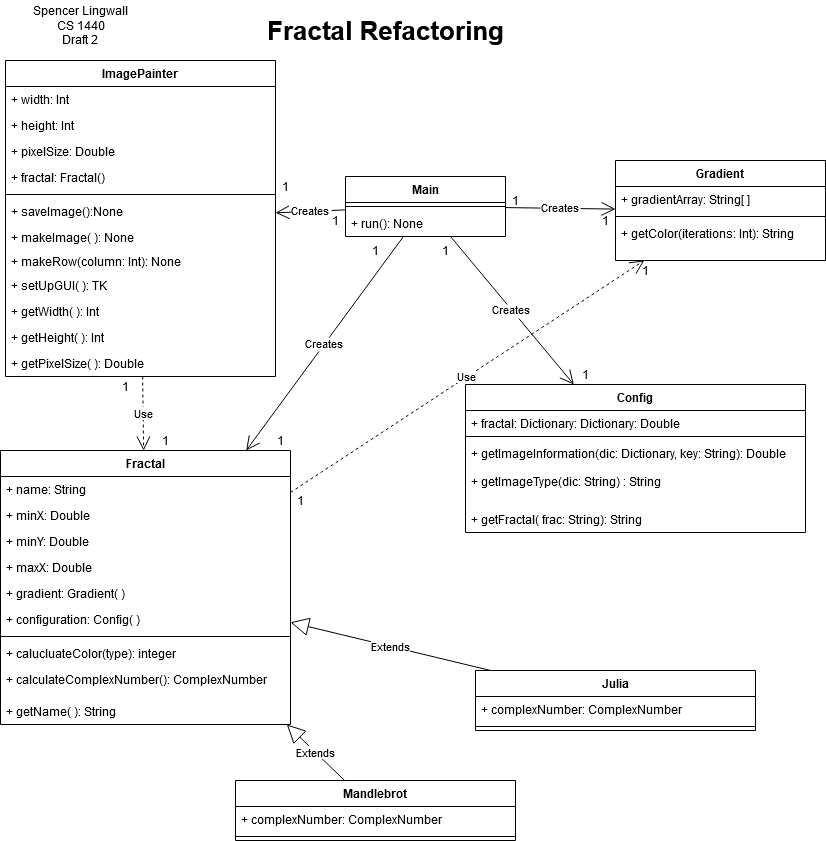

The diagram above was exported from draw.io. Its source (the exported page's mxGraphModel, read from the mxfile embedded in the PNG):
<mxGraphModel dx="1102" dy="611" grid="1" gridSize="10" guides="1" tooltips="1" connect="1" arrows="1" fold="1" page="1" pageScale="1" pageWidth="850" pageHeight="1100" background="#FFFFFF" math="0" shadow="0">
  <root>
    <mxCell id="0" />
    <mxCell id="1" parent="0" />
    <mxCell id="kiZNvLvrDski6B-ZLgry-1" value="Main" style="swimlane;fontStyle=1;align=center;verticalAlign=top;childLayout=stackLayout;horizontal=1;startSize=26;horizontalStack=0;resizeParent=1;resizeParentMax=0;resizeLast=0;collapsible=1;marginBottom=0;" vertex="1" parent="1">
      <mxGeometry x="370" y="216" width="160" height="60" as="geometry" />
    </mxCell>
    <mxCell id="kiZNvLvrDski6B-ZLgry-3" value="" style="line;strokeWidth=1;fillColor=none;align=left;verticalAlign=middle;spacingTop=-1;spacingLeft=3;spacingRight=3;rotatable=0;labelPosition=right;points=[];portConstraint=eastwest;" vertex="1" parent="kiZNvLvrDski6B-ZLgry-1">
      <mxGeometry y="26" width="160" height="8" as="geometry" />
    </mxCell>
    <mxCell id="kiZNvLvrDski6B-ZLgry-4" value="+ run(): None" style="text;strokeColor=none;fillColor=none;align=left;verticalAlign=top;spacingLeft=4;spacingRight=4;overflow=hidden;rotatable=0;points=[[0,0.5],[1,0.5]];portConstraint=eastwest;" vertex="1" parent="kiZNvLvrDski6B-ZLgry-1">
      <mxGeometry y="34" width="160" height="26" as="geometry" />
    </mxCell>
    <mxCell id="kiZNvLvrDski6B-ZLgry-5" value="Config" style="swimlane;fontStyle=1;align=center;verticalAlign=top;childLayout=stackLayout;horizontal=1;startSize=26;horizontalStack=0;resizeParent=1;resizeParentMax=0;resizeLast=0;collapsible=1;marginBottom=0;" vertex="1" parent="1">
      <mxGeometry x="490" y="424" width="340" height="148" as="geometry" />
    </mxCell>
    <mxCell id="kiZNvLvrDski6B-ZLgry-6" value="+ fractal: Dictionary: Dictionary: Double" style="text;strokeColor=none;fillColor=none;align=left;verticalAlign=top;spacingLeft=4;spacingRight=4;overflow=hidden;rotatable=0;points=[[0,0.5],[1,0.5]];portConstraint=eastwest;" vertex="1" parent="kiZNvLvrDski6B-ZLgry-5">
      <mxGeometry y="26" width="340" height="22" as="geometry" />
    </mxCell>
    <mxCell id="kiZNvLvrDski6B-ZLgry-7" value="" style="line;strokeWidth=1;fillColor=none;align=left;verticalAlign=middle;spacingTop=-1;spacingLeft=3;spacingRight=3;rotatable=0;labelPosition=right;points=[];portConstraint=eastwest;" vertex="1" parent="kiZNvLvrDski6B-ZLgry-5">
      <mxGeometry y="48" width="340" height="8" as="geometry" />
    </mxCell>
    <mxCell id="kiZNvLvrDski6B-ZLgry-8" value="+ getImageInformation(dic: Dictionary, key: String): Double " style="text;strokeColor=none;fillColor=none;align=left;verticalAlign=top;spacingLeft=4;spacingRight=4;overflow=hidden;rotatable=0;points=[[0,0.5],[1,0.5]];portConstraint=eastwest;" vertex="1" parent="kiZNvLvrDski6B-ZLgry-5">
      <mxGeometry y="56" width="340" height="28" as="geometry" />
    </mxCell>
    <mxCell id="kiZNvLvrDski6B-ZLgry-26" value="+ getImageType(dic: String) : String " style="text;strokeColor=none;fillColor=none;align=left;verticalAlign=top;spacingLeft=4;spacingRight=4;overflow=hidden;rotatable=0;points=[[0,0.5],[1,0.5]];portConstraint=eastwest;" vertex="1" parent="kiZNvLvrDski6B-ZLgry-5">
      <mxGeometry y="84" width="340" height="38" as="geometry" />
    </mxCell>
    <mxCell id="kiZNvLvrDski6B-ZLgry-100" value="+ getFractal( frac: String): String" style="text;strokeColor=none;fillColor=none;align=left;verticalAlign=top;spacingLeft=4;spacingRight=4;overflow=hidden;rotatable=0;points=[[0,0.5],[1,0.5]];portConstraint=eastwest;" vertex="1" parent="kiZNvLvrDski6B-ZLgry-5">
      <mxGeometry y="122" width="340" height="26" as="geometry" />
    </mxCell>
    <mxCell id="kiZNvLvrDski6B-ZLgry-9" value="Mandlebrot" style="swimlane;fontStyle=1;align=center;verticalAlign=top;childLayout=stackLayout;horizontal=1;startSize=26;horizontalStack=0;resizeParent=1;resizeParentMax=0;resizeLast=0;collapsible=1;marginBottom=0;" vertex="1" parent="1">
      <mxGeometry x="260" y="820" width="280" height="60" as="geometry" />
    </mxCell>
    <mxCell id="kiZNvLvrDski6B-ZLgry-10" value="+ complexNumber: ComplexNumber" style="text;strokeColor=none;fillColor=none;align=left;verticalAlign=top;spacingLeft=4;spacingRight=4;overflow=hidden;rotatable=0;points=[[0,0.5],[1,0.5]];portConstraint=eastwest;" vertex="1" parent="kiZNvLvrDski6B-ZLgry-9">
      <mxGeometry y="26" width="280" height="26" as="geometry" />
    </mxCell>
    <mxCell id="kiZNvLvrDski6B-ZLgry-11" value="" style="line;strokeWidth=1;fillColor=none;align=left;verticalAlign=middle;spacingTop=-1;spacingLeft=3;spacingRight=3;rotatable=0;labelPosition=right;points=[];portConstraint=eastwest;" vertex="1" parent="kiZNvLvrDski6B-ZLgry-9">
      <mxGeometry y="52" width="280" height="8" as="geometry" />
    </mxCell>
    <mxCell id="kiZNvLvrDski6B-ZLgry-13" value="Julia" style="swimlane;fontStyle=1;align=center;verticalAlign=top;childLayout=stackLayout;horizontal=1;startSize=26;horizontalStack=0;resizeParent=1;resizeParentMax=0;resizeLast=0;collapsible=1;marginBottom=0;" vertex="1" parent="1">
      <mxGeometry x="500" y="710" width="280" height="60" as="geometry" />
    </mxCell>
    <mxCell id="kiZNvLvrDski6B-ZLgry-98" value="+ complexNumber: ComplexNumber" style="text;strokeColor=none;fillColor=none;align=left;verticalAlign=top;spacingLeft=4;spacingRight=4;overflow=hidden;rotatable=0;points=[[0,0.5],[1,0.5]];portConstraint=eastwest;" vertex="1" parent="kiZNvLvrDski6B-ZLgry-13">
      <mxGeometry y="26" width="280" height="26" as="geometry" />
    </mxCell>
    <mxCell id="kiZNvLvrDski6B-ZLgry-15" value="" style="line;strokeWidth=1;fillColor=none;align=left;verticalAlign=middle;spacingTop=-1;spacingLeft=3;spacingRight=3;rotatable=0;labelPosition=right;points=[];portConstraint=eastwest;" vertex="1" parent="kiZNvLvrDski6B-ZLgry-13">
      <mxGeometry y="52" width="280" height="8" as="geometry" />
    </mxCell>
    <mxCell id="kiZNvLvrDski6B-ZLgry-17" value="Gradient" style="swimlane;fontStyle=1;align=center;verticalAlign=top;childLayout=stackLayout;horizontal=1;startSize=26;horizontalStack=0;resizeParent=1;resizeParentMax=0;resizeLast=0;collapsible=1;marginBottom=0;" vertex="1" parent="1">
      <mxGeometry x="640" y="200" width="210" height="100" as="geometry" />
    </mxCell>
    <mxCell id="kiZNvLvrDski6B-ZLgry-18" value="+ gradientArray: String[ ]" style="text;strokeColor=none;fillColor=none;align=left;verticalAlign=top;spacingLeft=4;spacingRight=4;overflow=hidden;rotatable=0;points=[[0,0.5],[1,0.5]];portConstraint=eastwest;" vertex="1" parent="kiZNvLvrDski6B-ZLgry-17">
      <mxGeometry y="26" width="210" height="26" as="geometry" />
    </mxCell>
    <mxCell id="kiZNvLvrDski6B-ZLgry-19" value="" style="line;strokeWidth=1;fillColor=none;align=left;verticalAlign=middle;spacingTop=-1;spacingLeft=3;spacingRight=3;rotatable=0;labelPosition=right;points=[];portConstraint=eastwest;" vertex="1" parent="kiZNvLvrDski6B-ZLgry-17">
      <mxGeometry y="52" width="210" height="8" as="geometry" />
    </mxCell>
    <mxCell id="kiZNvLvrDski6B-ZLgry-20" value="+ getColor(iterations: Int): String" style="text;strokeColor=none;fillColor=none;align=left;verticalAlign=top;spacingLeft=4;spacingRight=4;overflow=hidden;rotatable=0;points=[[0,0.5],[1,0.5]];portConstraint=eastwest;" vertex="1" parent="kiZNvLvrDski6B-ZLgry-17">
      <mxGeometry y="60" width="210" height="40" as="geometry" />
    </mxCell>
    <mxCell id="kiZNvLvrDski6B-ZLgry-21" value="ImagePainter" style="swimlane;fontStyle=1;align=center;verticalAlign=top;childLayout=stackLayout;horizontal=1;startSize=26;horizontalStack=0;resizeParent=1;resizeParentMax=0;resizeLast=0;collapsible=1;marginBottom=0;" vertex="1" parent="1">
      <mxGeometry x="30" y="100" width="270" height="316" as="geometry" />
    </mxCell>
    <mxCell id="kiZNvLvrDski6B-ZLgry-22" value="+ width: Int" style="text;strokeColor=none;fillColor=none;align=left;verticalAlign=top;spacingLeft=4;spacingRight=4;overflow=hidden;rotatable=0;points=[[0,0.5],[1,0.5]];portConstraint=eastwest;" vertex="1" parent="kiZNvLvrDski6B-ZLgry-21">
      <mxGeometry y="26" width="270" height="26" as="geometry" />
    </mxCell>
    <mxCell id="kiZNvLvrDski6B-ZLgry-33" value="+ height: Int" style="text;strokeColor=none;fillColor=none;align=left;verticalAlign=top;spacingLeft=4;spacingRight=4;overflow=hidden;rotatable=0;points=[[0,0.5],[1,0.5]];portConstraint=eastwest;" vertex="1" parent="kiZNvLvrDski6B-ZLgry-21">
      <mxGeometry y="52" width="270" height="26" as="geometry" />
    </mxCell>
    <mxCell id="kiZNvLvrDski6B-ZLgry-95" value="+ pixelSize: Double" style="text;strokeColor=none;fillColor=none;align=left;verticalAlign=top;spacingLeft=4;spacingRight=4;overflow=hidden;rotatable=0;points=[[0,0.5],[1,0.5]];portConstraint=eastwest;" vertex="1" parent="kiZNvLvrDski6B-ZLgry-21">
      <mxGeometry y="78" width="270" height="26" as="geometry" />
    </mxCell>
    <mxCell id="kiZNvLvrDski6B-ZLgry-94" value="+ fractal: Fractal()" style="text;strokeColor=none;fillColor=none;align=left;verticalAlign=top;spacingLeft=4;spacingRight=4;overflow=hidden;rotatable=0;points=[[0,0.5],[1,0.5]];portConstraint=eastwest;" vertex="1" parent="kiZNvLvrDski6B-ZLgry-21">
      <mxGeometry y="104" width="270" height="26" as="geometry" />
    </mxCell>
    <mxCell id="kiZNvLvrDski6B-ZLgry-23" value="" style="line;strokeWidth=1;fillColor=none;align=left;verticalAlign=middle;spacingTop=-1;spacingLeft=3;spacingRight=3;rotatable=0;labelPosition=right;points=[];portConstraint=eastwest;" vertex="1" parent="kiZNvLvrDski6B-ZLgry-21">
      <mxGeometry y="130" width="270" height="8" as="geometry" />
    </mxCell>
    <mxCell id="kiZNvLvrDski6B-ZLgry-30" value="+ saveImage():None" style="text;strokeColor=none;fillColor=none;align=left;verticalAlign=top;spacingLeft=4;spacingRight=4;overflow=hidden;rotatable=0;points=[[0,0.5],[1,0.5]];portConstraint=eastwest;" vertex="1" parent="kiZNvLvrDski6B-ZLgry-21">
      <mxGeometry y="138" width="270" height="26" as="geometry" />
    </mxCell>
    <mxCell id="kiZNvLvrDski6B-ZLgry-31" value="+ makeImage( ): None" style="text;strokeColor=none;fillColor=none;align=left;verticalAlign=top;spacingLeft=4;spacingRight=4;overflow=hidden;rotatable=0;points=[[0,0.5],[1,0.5]];portConstraint=eastwest;" vertex="1" parent="kiZNvLvrDski6B-ZLgry-21">
      <mxGeometry y="164" width="270" height="24" as="geometry" />
    </mxCell>
    <mxCell id="kiZNvLvrDski6B-ZLgry-32" value="+ makeRow(column: Int): None" style="text;strokeColor=none;fillColor=none;align=left;verticalAlign=top;spacingLeft=4;spacingRight=4;overflow=hidden;rotatable=0;points=[[0,0.5],[1,0.5]];portConstraint=eastwest;" vertex="1" parent="kiZNvLvrDski6B-ZLgry-21">
      <mxGeometry y="188" width="270" height="24" as="geometry" />
    </mxCell>
    <mxCell id="kiZNvLvrDski6B-ZLgry-24" value="+ setUpGUI( ): TK" style="text;strokeColor=none;fillColor=none;align=left;verticalAlign=top;spacingLeft=4;spacingRight=4;overflow=hidden;rotatable=0;points=[[0,0.5],[1,0.5]];portConstraint=eastwest;" vertex="1" parent="kiZNvLvrDski6B-ZLgry-21">
      <mxGeometry y="212" width="270" height="26" as="geometry" />
    </mxCell>
    <mxCell id="kiZNvLvrDski6B-ZLgry-90" value="+ getWidth( ): Int" style="text;strokeColor=none;fillColor=none;align=left;verticalAlign=top;spacingLeft=4;spacingRight=4;overflow=hidden;rotatable=0;points=[[0,0.5],[1,0.5]];portConstraint=eastwest;" vertex="1" parent="kiZNvLvrDski6B-ZLgry-21">
      <mxGeometry y="238" width="270" height="26" as="geometry" />
    </mxCell>
    <mxCell id="kiZNvLvrDski6B-ZLgry-91" value="+ getHeight( ): Int" style="text;strokeColor=none;fillColor=none;align=left;verticalAlign=top;spacingLeft=4;spacingRight=4;overflow=hidden;rotatable=0;points=[[0,0.5],[1,0.5]];portConstraint=eastwest;" vertex="1" parent="kiZNvLvrDski6B-ZLgry-21">
      <mxGeometry y="264" width="270" height="26" as="geometry" />
    </mxCell>
    <mxCell id="kiZNvLvrDski6B-ZLgry-96" value="+ getPixelSize( ): Double" style="text;strokeColor=none;fillColor=none;align=left;verticalAlign=top;spacingLeft=4;spacingRight=4;overflow=hidden;rotatable=0;points=[[0,0.5],[1,0.5]];portConstraint=eastwest;" vertex="1" parent="kiZNvLvrDski6B-ZLgry-21">
      <mxGeometry y="290" width="270" height="26" as="geometry" />
    </mxCell>
    <mxCell id="kiZNvLvrDski6B-ZLgry-34" value="Use" style="endArrow=open;endSize=12;dashed=1;html=1;" edge="1" parent="1" source="kiZNvLvrDski6B-ZLgry-21" target="kiZNvLvrDski6B-ZLgry-42">
      <mxGeometry width="160" relative="1" as="geometry">
        <mxPoint x="110" y="260" as="sourcePoint" />
        <mxPoint x="80" y="450" as="targetPoint" />
      </mxGeometry>
    </mxCell>
    <mxCell id="kiZNvLvrDski6B-ZLgry-42" value="Fractal" style="swimlane;fontStyle=1;align=center;verticalAlign=top;childLayout=stackLayout;horizontal=1;startSize=26;horizontalStack=0;resizeParent=1;resizeParentMax=0;resizeLast=0;collapsible=1;marginBottom=0;" vertex="1" parent="1">
      <mxGeometry x="25" y="490" width="290" height="274" as="geometry" />
    </mxCell>
    <mxCell id="kiZNvLvrDski6B-ZLgry-92" value="+ name: String" style="text;strokeColor=none;fillColor=none;align=left;verticalAlign=top;spacingLeft=4;spacingRight=4;overflow=hidden;rotatable=0;points=[[0,0.5],[1,0.5]];portConstraint=eastwest;" vertex="1" parent="kiZNvLvrDski6B-ZLgry-42">
      <mxGeometry y="26" width="290" height="26" as="geometry" />
    </mxCell>
    <mxCell id="kiZNvLvrDski6B-ZLgry-46" value="+ minX: Double" style="text;strokeColor=none;fillColor=none;align=left;verticalAlign=top;spacingLeft=4;spacingRight=4;overflow=hidden;rotatable=0;points=[[0,0.5],[1,0.5]];portConstraint=eastwest;" vertex="1" parent="kiZNvLvrDski6B-ZLgry-42">
      <mxGeometry y="52" width="290" height="26" as="geometry" />
    </mxCell>
    <mxCell id="kiZNvLvrDski6B-ZLgry-47" value="+ minY: Double" style="text;strokeColor=none;fillColor=none;align=left;verticalAlign=top;spacingLeft=4;spacingRight=4;overflow=hidden;rotatable=0;points=[[0,0.5],[1,0.5]];portConstraint=eastwest;" vertex="1" parent="kiZNvLvrDski6B-ZLgry-42">
      <mxGeometry y="78" width="290" height="26" as="geometry" />
    </mxCell>
    <mxCell id="kiZNvLvrDski6B-ZLgry-48" value="+ maxX: Double" style="text;strokeColor=none;fillColor=none;align=left;verticalAlign=top;spacingLeft=4;spacingRight=4;overflow=hidden;rotatable=0;points=[[0,0.5],[1,0.5]];portConstraint=eastwest;" vertex="1" parent="kiZNvLvrDski6B-ZLgry-42">
      <mxGeometry y="104" width="290" height="26" as="geometry" />
    </mxCell>
    <mxCell id="kiZNvLvrDski6B-ZLgry-68" value="+ gradient: Gradient( )" style="text;strokeColor=none;fillColor=none;align=left;verticalAlign=top;spacingLeft=4;spacingRight=4;overflow=hidden;rotatable=0;points=[[0,0.5],[1,0.5]];portConstraint=eastwest;" vertex="1" parent="kiZNvLvrDski6B-ZLgry-42">
      <mxGeometry y="130" width="290" height="26" as="geometry" />
    </mxCell>
    <mxCell id="kiZNvLvrDski6B-ZLgry-69" value="+ configuration: Config( )" style="text;strokeColor=none;fillColor=none;align=left;verticalAlign=top;spacingLeft=4;spacingRight=4;overflow=hidden;rotatable=0;points=[[0,0.5],[1,0.5]];portConstraint=eastwest;" vertex="1" parent="kiZNvLvrDski6B-ZLgry-42">
      <mxGeometry y="156" width="290" height="26" as="geometry" />
    </mxCell>
    <mxCell id="kiZNvLvrDski6B-ZLgry-44" value="" style="line;strokeWidth=1;fillColor=none;align=left;verticalAlign=middle;spacingTop=-1;spacingLeft=3;spacingRight=3;rotatable=0;labelPosition=right;points=[];portConstraint=eastwest;" vertex="1" parent="kiZNvLvrDski6B-ZLgry-42">
      <mxGeometry y="182" width="290" height="8" as="geometry" />
    </mxCell>
    <mxCell id="kiZNvLvrDski6B-ZLgry-50" value="+ calucluateColor(type): integer" style="text;strokeColor=none;fillColor=none;align=left;verticalAlign=top;spacingLeft=4;spacingRight=4;overflow=hidden;rotatable=0;points=[[0,0.5],[1,0.5]];portConstraint=eastwest;" vertex="1" parent="kiZNvLvrDski6B-ZLgry-42">
      <mxGeometry y="190" width="290" height="26" as="geometry" />
    </mxCell>
    <mxCell id="kiZNvLvrDski6B-ZLgry-51" value="+ calculateComplexNumber(): ComplexNumber" style="text;strokeColor=none;fillColor=none;align=left;verticalAlign=top;spacingLeft=4;spacingRight=4;overflow=hidden;rotatable=0;points=[[0,0.5],[1,0.5]];portConstraint=eastwest;" vertex="1" parent="kiZNvLvrDski6B-ZLgry-42">
      <mxGeometry y="216" width="290" height="32" as="geometry" />
    </mxCell>
    <mxCell id="kiZNvLvrDski6B-ZLgry-93" value="+ getName( ): String" style="text;strokeColor=none;fillColor=none;align=left;verticalAlign=top;spacingLeft=4;spacingRight=4;overflow=hidden;rotatable=0;points=[[0,0.5],[1,0.5]];portConstraint=eastwest;" vertex="1" parent="kiZNvLvrDski6B-ZLgry-42">
      <mxGeometry y="248" width="290" height="26" as="geometry" />
    </mxCell>
    <mxCell id="kiZNvLvrDski6B-ZLgry-52" value="Extends" style="endArrow=block;endSize=16;endFill=0;html=1;" edge="1" parent="1" source="kiZNvLvrDski6B-ZLgry-9" target="kiZNvLvrDski6B-ZLgry-42">
      <mxGeometry width="160" relative="1" as="geometry">
        <mxPoint x="70" y="660" as="sourcePoint" />
        <mxPoint x="230" y="660" as="targetPoint" />
      </mxGeometry>
    </mxCell>
    <mxCell id="kiZNvLvrDski6B-ZLgry-53" value="Extends" style="endArrow=block;endSize=16;endFill=0;html=1;" edge="1" parent="1" source="kiZNvLvrDski6B-ZLgry-13" target="kiZNvLvrDski6B-ZLgry-42">
      <mxGeometry width="160" relative="1" as="geometry">
        <mxPoint x="500" y="550" as="sourcePoint" />
        <mxPoint x="660" y="550" as="targetPoint" />
      </mxGeometry>
    </mxCell>
    <mxCell id="kiZNvLvrDski6B-ZLgry-60" value="Creates" style="endArrow=open;endSize=12;" edge="1" parent="1" source="kiZNvLvrDski6B-ZLgry-1" target="kiZNvLvrDski6B-ZLgry-42">
      <mxGeometry width="160" relative="1" as="geometry">
        <mxPoint x="380" y="480" as="sourcePoint" />
        <mxPoint x="540" y="480" as="targetPoint" />
        <mxPoint as="offset" />
      </mxGeometry>
    </mxCell>
    <mxCell id="kiZNvLvrDski6B-ZLgry-63" value="Creates" style="endArrow=open;endSize=12;" edge="1" parent="1" source="kiZNvLvrDski6B-ZLgry-1" target="kiZNvLvrDski6B-ZLgry-21">
      <mxGeometry width="160" relative="1" as="geometry">
        <mxPoint x="390" y="490" as="sourcePoint" />
        <mxPoint x="550" y="490" as="targetPoint" />
        <mxPoint as="offset" />
      </mxGeometry>
    </mxCell>
    <mxCell id="kiZNvLvrDski6B-ZLgry-64" value="Creates" style="endArrow=open;endSize=12;" edge="1" parent="1" source="kiZNvLvrDski6B-ZLgry-1" target="kiZNvLvrDski6B-ZLgry-17">
      <mxGeometry width="160" relative="1" as="geometry">
        <mxPoint x="383.0046153846155" y="461" as="sourcePoint" />
        <mxPoint x="467.62" y="561" as="targetPoint" />
        <mxPoint as="offset" />
      </mxGeometry>
    </mxCell>
    <mxCell id="kiZNvLvrDski6B-ZLgry-65" value="Creates" style="endArrow=open;endSize=12;" edge="1" parent="1" source="kiZNvLvrDski6B-ZLgry-1" target="kiZNvLvrDski6B-ZLgry-5">
      <mxGeometry width="160" relative="1" as="geometry">
        <mxPoint x="425.3846153846156" y="450" as="sourcePoint" />
        <mxPoint x="509.9999999999999" y="550" as="targetPoint" />
        <mxPoint as="offset" />
      </mxGeometry>
    </mxCell>
    <mxCell id="kiZNvLvrDski6B-ZLgry-66" value="Use" style="endArrow=open;endSize=12;dashed=1;html=1;" edge="1" parent="1" source="kiZNvLvrDski6B-ZLgry-42" target="kiZNvLvrDski6B-ZLgry-17">
      <mxGeometry width="160" relative="1" as="geometry">
        <mxPoint x="360" y="510" as="sourcePoint" />
        <mxPoint x="520" y="510" as="targetPoint" />
      </mxGeometry>
    </mxCell>
    <mxCell id="kiZNvLvrDski6B-ZLgry-74" value="1" style="text;html=1;align=center;verticalAlign=middle;resizable=0;points=[];autosize=1;" vertex="1" parent="1">
      <mxGeometry x="180" y="470" width="20" height="20" as="geometry" />
    </mxCell>
    <mxCell id="kiZNvLvrDski6B-ZLgry-75" value="1" style="text;html=1;align=center;verticalAlign=middle;resizable=0;points=[];autosize=1;" vertex="1" parent="1">
      <mxGeometry x="140" y="416" width="20" height="20" as="geometry" />
    </mxCell>
    <mxCell id="kiZNvLvrDski6B-ZLgry-76" value="1" style="text;html=1;align=center;verticalAlign=middle;resizable=0;points=[];autosize=1;" vertex="1" parent="1">
      <mxGeometry x="300" y="216" width="20" height="20" as="geometry" />
    </mxCell>
    <mxCell id="kiZNvLvrDski6B-ZLgry-77" value="1" style="text;html=1;align=center;verticalAlign=middle;resizable=0;points=[];autosize=1;" vertex="1" parent="1">
      <mxGeometry x="350" y="250" width="20" height="20" as="geometry" />
    </mxCell>
    <mxCell id="kiZNvLvrDski6B-ZLgry-78" value="1" style="text;html=1;align=center;verticalAlign=middle;resizable=0;points=[];autosize=1;" vertex="1" parent="1">
      <mxGeometry x="295" y="470" width="20" height="20" as="geometry" />
    </mxCell>
    <mxCell id="kiZNvLvrDski6B-ZLgry-79" value="1" style="text;html=1;align=center;verticalAlign=middle;resizable=0;points=[];autosize=1;" vertex="1" parent="1">
      <mxGeometry x="390" y="280" width="20" height="20" as="geometry" />
    </mxCell>
    <mxCell id="kiZNvLvrDski6B-ZLgry-80" value="1" style="text;html=1;align=center;verticalAlign=middle;resizable=0;points=[];autosize=1;" vertex="1" parent="1">
      <mxGeometry x="460" y="280" width="20" height="20" as="geometry" />
    </mxCell>
    <mxCell id="kiZNvLvrDski6B-ZLgry-81" value="1" style="text;html=1;align=center;verticalAlign=middle;resizable=0;points=[];autosize=1;" vertex="1" parent="1">
      <mxGeometry x="600" y="404" width="20" height="20" as="geometry" />
    </mxCell>
    <mxCell id="kiZNvLvrDski6B-ZLgry-82" value="1" style="text;html=1;align=center;verticalAlign=middle;resizable=0;points=[];autosize=1;" vertex="1" parent="1">
      <mxGeometry x="530" y="230" width="20" height="20" as="geometry" />
    </mxCell>
    <mxCell id="kiZNvLvrDski6B-ZLgry-83" value="1" style="text;html=1;align=center;verticalAlign=middle;resizable=0;points=[];autosize=1;" vertex="1" parent="1">
      <mxGeometry x="620" y="250" width="20" height="20" as="geometry" />
    </mxCell>
    <mxCell id="kiZNvLvrDski6B-ZLgry-84" value="1" style="text;html=1;align=center;verticalAlign=middle;resizable=0;points=[];autosize=1;" vertex="1" parent="1">
      <mxGeometry x="660" y="300" width="20" height="20" as="geometry" />
    </mxCell>
    <mxCell id="kiZNvLvrDski6B-ZLgry-86" value="1" style="text;html=1;align=center;verticalAlign=middle;resizable=0;points=[];autosize=1;" vertex="1" parent="1">
      <mxGeometry x="315" y="530" width="20" height="20" as="geometry" />
    </mxCell>
    <mxCell id="kiZNvLvrDski6B-ZLgry-88" value="&lt;div&gt;Spencer Lingwall&lt;/div&gt;&lt;div&gt;CS 1440&lt;/div&gt;&lt;div&gt;Draft 2&lt;br&gt;&lt;/div&gt;" style="text;html=1;align=center;verticalAlign=middle;resizable=0;points=[];autosize=1;" vertex="1" parent="1">
      <mxGeometry x="50" y="40" width="110" height="50" as="geometry" />
    </mxCell>
    <mxCell id="kiZNvLvrDski6B-ZLgry-89" value="&lt;font style=&quot;font-size: 26px&quot;&gt;&lt;b&gt;Fractal Refactoring&lt;/b&gt;&lt;/font&gt;" style="text;html=1;align=center;verticalAlign=middle;resizable=0;points=[];autosize=1;" vertex="1" parent="1">
      <mxGeometry x="285" y="60" width="250" height="20" as="geometry" />
    </mxCell>
  </root>
</mxGraphModel>